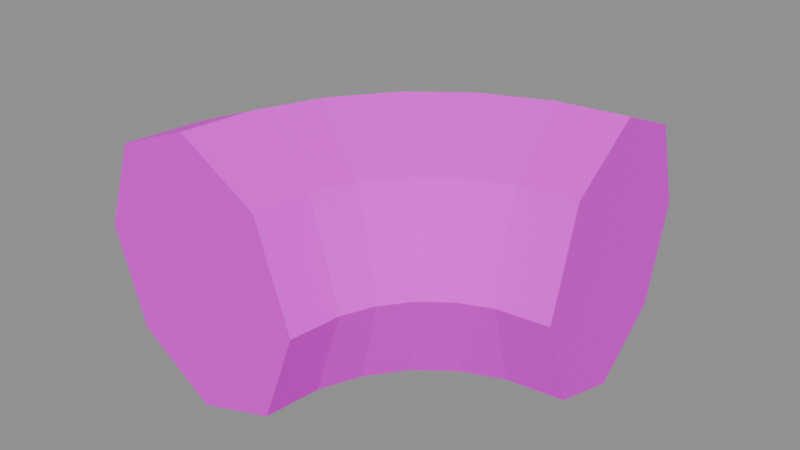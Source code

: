 # Source: PipeElbow90.blend  (saved by Blender 5.2.45; exported with 4.5.12 LTS)
import bpy
from mathutils import Matrix  # noqa: F401  (used for matrix-valued properties, if any)

bpy.ops.wm.read_factory_settings(use_empty=True)
scene = bpy.context.scene
scene.name = 'PipeElbow90'

# ---- images (referenced by path relative to the original .blend; pixels are not part of the script)
import os
ASSET_DIR = os.environ.get("B2B_ASSET_DIR", "")  # directory of the original .blend (textures are referenced by path, not embedded)
HERE = os.path.dirname(os.path.abspath(__file__))  # packed textures are extracted next to this script under _unpacked/

def load_image(name, relpath, width, height, colorspace="sRGB"):
    """Load a texture the original file referenced (path relative to the .blend, or extracted next to this script)."""
    p = next((c for c in (os.path.join(HERE, relpath), os.path.join(ASSET_DIR, relpath)) if relpath and os.path.exists(c)), "")
    if p:
        img = bpy.data.images.load(p, check_existing=True)
        img.name = name
    else:  # same state as the original file: an image datablock whose file is absent (Cycles renders it pink)
        img = bpy.data.images.new(name, width, height)
        img.source = "FILE"
        img.filepath = "//" + (relpath or name)
    img.colorspace_settings.name = colorspace
    return img
img_fuelstop04_atlas_png = load_image('FuelStop04_Atlas.png', 'FuelStop04_Atlas.png', 1024, 1024, 'sRGB')

# ---- materials (node trees are filled in below, after node groups)
mat_fuelstop04_atlas = bpy.data.materials.new('FuelStop04_Atlas')

# ---- material node trees
mat_fuelstop04_atlas.use_nodes = True; mat_fuelstop04_atlas.node_tree.nodes.clear()
_N = mat_fuelstop04_atlas.node_tree.nodes; _L = mat_fuelstop04_atlas.node_tree.links
n0 = _N.new('ShaderNodeOutputMaterial'); n0.name = 'Material Output'; n0.location = (0, 0)
n1 = _N.new('ShaderNodeBsdfPrincipled'); n1.name = 'Principled BSDF'; n1.location = (0, 0)
n1.inputs[2].default_value = 0.92
n1.inputs[10].default_value = 0.005
n2 = _N.new('ShaderNodeTexImage'); n2.name = 'Image Texture'; n2.location = (0, 0)
n2.image = img_fuelstop04_atlas_png
n2.interpolation = 'Closest'
n2.extension = 'EXTEND'
n3 = _N.new('ShaderNodeVertexColor'); n3.name = 'Color Attribute'; n3.location = (0, 0)
n3.layer_name = 'Color'
n4 = _N.new('ShaderNodeMath'); n4.name = 'Math'; n4.location = (0, 0)
n4.operation = 'MULTIPLY'
n4.inputs[1].default_value = 2.0
_L.new(n2.outputs[0], n1.inputs[0])
_L.new(n2.outputs[1], n1.inputs[4])
_L.new(n2.outputs[0], n1.inputs[27])
_L.new(n3.outputs[1], n4.inputs[0])
_L.new(n4.outputs[0], n1.inputs[28])
_L.new(n1.outputs[0], n0.inputs[0])
n0.is_active_output = True

# ---- meshes
me_pipeelbow90 = bpy.data.meshes.new('PipeElbow90')
me_pipeelbow90.from_pydata([(0.1785, -0.3735, 0.0), (0.1262, -0.3666, -0.1273), (0.1349, -0.2924, -0.1273), (0.1858, -0.306, 0.0), (0.1262, -0.3666, -0.1273), (1.093e-17, -0.35, -0.18), (0.01193, -0.2594, -0.18), (0.1349, -0.2924, -0.1273), (1.093e-17, -0.35, -0.18), (-0.1262, -0.3334, -0.1273), (-0.111, -0.2265, -0.1273), (0.01193, -0.2594, -0.18), (-0.1262, -0.3334, -0.1273), (-0.1785, -0.3265, -2.204e-17), (-0.1619, -0.2128, -2.204e-17), (-0.111, -0.2265, -0.1273), (-0.1785, -0.3265, -2.204e-17), (-0.1262, -0.3334, 0.1273), (-0.111, -0.2265, 0.1273), (-0.1619, -0.2128, -2.204e-17), (-0.1262, -0.3334, 0.1273), (-3.278e-17, -0.35, 0.18), (0.01193, -0.2594, 0.18), (-0.111, -0.2265, 0.1273), (-3.278e-17, -0.35, 0.18), (0.1262, -0.3666, 0.1273), (0.1349, -0.2924, 0.1273), (0.01193, -0.2594, 0.18), (0.1262, -0.3666, 0.1273), (0.1785, -0.3735, 0.0), (0.1858, -0.306, 0.0), (0.1349, -0.2924, 0.1273), (0.1858, -0.306, 0.0), (0.1349, -0.2924, -0.1273), (0.1571, -0.2386, -0.1273), (0.2028, -0.265, 0.0), (0.1349, -0.2924, -0.1273), (0.01193, -0.2594, -0.18), (0.04689, -0.175, -0.18), (0.1571, -0.2386, -0.1273), (0.01193, -0.2594, -0.18), (-0.111, -0.2265, -0.1273), (-0.06334, -0.1114, -0.1273), (0.04689, -0.175, -0.18), (-0.111, -0.2265, -0.1273), (-0.1619, -0.2128, -2.204e-17), (-0.109, -0.085, -2.204e-17), (-0.06334, -0.1114, -0.1273), (-0.1619, -0.2128, -2.204e-17), (-0.111, -0.2265, 0.1273), (-0.06334, -0.1114, 0.1273), (-0.109, -0.085, -2.204e-17), (-0.111, -0.2265, 0.1273), (0.01193, -0.2594, 0.18), (0.04689, -0.175, 0.18), (-0.06334, -0.1114, 0.1273), (0.01193, -0.2594, 0.18), (0.1349, -0.2924, 0.1273), (0.1571, -0.2386, 0.1273), (0.04689, -0.175, 0.18), (0.1349, -0.2924, 0.1273), (0.1858, -0.306, 0.0), (0.2028, -0.265, 0.0), (0.1571, -0.2386, 0.1273), (0.2028, -0.265, 0.0), (0.1571, -0.2386, -0.1273), (0.1925, -0.1925, -0.1273), (0.2298, -0.2298, 0.0), (0.1571, -0.2386, -0.1273), (0.04689, -0.175, -0.18), (0.1025, -0.1025, -0.18), (0.1925, -0.1925, -0.1273), (0.04689, -0.175, -0.18), (-0.06334, -0.1114, -0.1273), (0.01251, -0.01251, -0.1273), (0.1025, -0.1025, -0.18), (-0.06334, -0.1114, -0.1273), (-0.109, -0.085, -2.204e-17), (-0.02477, 0.02477, -2.204e-17), (0.01251, -0.01251, -0.1273), (-0.109, -0.085, -2.204e-17), (-0.06334, -0.1114, 0.1273), (0.01251, -0.01251, 0.1273), (-0.02477, 0.02477, -2.204e-17), (-0.06334, -0.1114, 0.1273), (0.04689, -0.175, 0.18), (0.1025, -0.1025, 0.18), (0.01251, -0.01251, 0.1273), (0.04689, -0.175, 0.18), (0.1571, -0.2386, 0.1273), (0.1925, -0.1925, 0.1273), (0.1025, -0.1025, 0.18), (0.1571, -0.2386, 0.1273), (0.2028, -0.265, 0.0), (0.2298, -0.2298, 0.0), (0.1925, -0.1925, 0.1273), (0.2298, -0.2298, 0.0), (0.1925, -0.1925, -0.1273), (0.2386, -0.1571, -0.1273), (0.265, -0.2028, 0.0), (0.1925, -0.1925, -0.1273), (0.1025, -0.1025, -0.18), (0.175, -0.04689, -0.18), (0.2386, -0.1571, -0.1273), (0.1025, -0.1025, -0.18), (0.01251, -0.01251, -0.1273), (0.1114, 0.06334, -0.1273), (0.175, -0.04689, -0.18), (0.01251, -0.01251, -0.1273), (-0.02477, 0.02477, -2.204e-17), (0.085, 0.109, -2.204e-17), (0.1114, 0.06334, -0.1273), (-0.02477, 0.02477, -2.204e-17), (0.01251, -0.01251, 0.1273), (0.1114, 0.06334, 0.1273), (0.085, 0.109, -2.204e-17), (0.01251, -0.01251, 0.1273), (0.1025, -0.1025, 0.18), (0.175, -0.04689, 0.18), (0.1114, 0.06334, 0.1273), (0.1025, -0.1025, 0.18), (0.1925, -0.1925, 0.1273), (0.2386, -0.1571, 0.1273), (0.175, -0.04689, 0.18), (0.1925, -0.1925, 0.1273), (0.2298, -0.2298, 0.0), (0.265, -0.2028, 0.0), (0.2386, -0.1571, 0.1273), (0.265, -0.2028, 0.0), (0.2386, -0.1571, -0.1273), (0.2924, -0.1349, -0.1273), (0.306, -0.1858, 0.0), (0.2386, -0.1571, -0.1273), (0.175, -0.04689, -0.18), (0.2594, -0.01193, -0.18), (0.2924, -0.1349, -0.1273), (0.175, -0.04689, -0.18), (0.1114, 0.06334, -0.1273), (0.2265, 0.111, -0.1273), (0.2594, -0.01193, -0.18), (0.1114, 0.06334, -0.1273), (0.085, 0.109, -2.204e-17), (0.2128, 0.1619, -2.204e-17), (0.2265, 0.111, -0.1273), (0.085, 0.109, -2.204e-17), (0.1114, 0.06334, 0.1273), (0.2265, 0.111, 0.1273), (0.2128, 0.1619, -2.204e-17), (0.1114, 0.06334, 0.1273), (0.175, -0.04689, 0.18), (0.2594, -0.01193, 0.18), (0.2265, 0.111, 0.1273), (0.175, -0.04689, 0.18), (0.2386, -0.1571, 0.1273), (0.2924, -0.1349, 0.1273), (0.2594, -0.01193, 0.18), (0.2386, -0.1571, 0.1273), (0.265, -0.2028, 0.0), (0.306, -0.1858, 0.0), (0.2924, -0.1349, 0.1273), (0.306, -0.1858, 0.0), (0.2924, -0.1349, -0.1273), (0.3666, -0.1262, -0.1273), (0.3735, -0.1785, 0.0), (0.2924, -0.1349, -0.1273), (0.2594, -0.01193, -0.18), (0.35, -1.093e-17, -0.18), (0.3666, -0.1262, -0.1273), (0.2594, -0.01193, -0.18), (0.2265, 0.111, -0.1273), (0.3334, 0.1262, -0.1273), (0.35, -1.093e-17, -0.18), (0.2265, 0.111, -0.1273), (0.2128, 0.1619, -2.204e-17), (0.3265, 0.1785, -2.204e-17), (0.3334, 0.1262, -0.1273), (0.2128, 0.1619, -2.204e-17), (0.2265, 0.111, 0.1273), (0.3334, 0.1262, 0.1273), (0.3265, 0.1785, -2.204e-17), (0.2265, 0.111, 0.1273), (0.2594, -0.01193, 0.18), (0.35, 3.278e-17, 0.18), (0.3334, 0.1262, 0.1273), (0.2594, -0.01193, 0.18), (0.2924, -0.1349, 0.1273), (0.3666, -0.1262, 0.1273), (0.35, 3.278e-17, 0.18), (0.2924, -0.1349, 0.1273), (0.306, -0.1858, 0.0), (0.3735, -0.1785, 0.0), (0.3666, -0.1262, 0.1273), (0.1262, -0.3666, 0.1273), (-3.278e-17, -0.35, 0.18), (-0.1262, -0.3334, 0.1273), (-0.1785, -0.3265, -2.204e-17), (-0.1262, -0.3334, -0.1273), (1.093e-17, -0.35, -0.18), (0.1262, -0.3666, -0.1273), (0.1785, -0.3735, 0.0), (0.3735, -0.1785, 0.0), (0.3666, -0.1262, -0.1273), (0.35, -1.093e-17, -0.18), (0.3334, 0.1262, -0.1273), (0.3265, 0.1785, -2.204e-17), (0.3334, 0.1262, 0.1273), (0.35, 3.278e-17, 0.18), (0.3666, -0.1262, 0.1273)], [], [(0, 1, 2, 3), (4, 5, 6, 7), (8, 9, 10, 11), (12, 13, 14, 15), (16, 17, 18, 19), (20, 21, 22, 23), (24, 25, 26, 27), (28, 29, 30, 31), (32, 33, 34, 35), (36, 37, 38, 39), (40, 41, 42, 43), (44, 45, 46, 47), (48, 49, 50, 51), (52, 53, 54, 55), (56, 57, 58, 59), (60, 61, 62, 63), (64, 65, 66, 67), (68, 69, 70, 71), (72, 73, 74, 75), (76, 77, 78, 79), (80, 81, 82, 83), (84, 85, 86, 87), (88, 89, 90, 91), (92, 93, 94, 95), (96, 97, 98, 99), (100, 101, 102, 103), (104, 105, 106, 107), (108, 109, 110, 111), (112, 113, 114, 115), (116, 117, 118, 119), (120, 121, 122, 123), (124, 125, 126, 127), (128, 129, 130, 131), (132, 133, 134, 135), (136, 137, 138, 139), (140, 141, 142, 143), (144, 145, 146, 147), (148, 149, 150, 151), (152, 153, 154, 155), (156, 157, 158, 159), (160, 161, 162, 163), (164, 165, 166, 167), (168, 169, 170, 171), (172, 173, 174, 175), (176, 177, 178, 179), (180, 181, 182, 183), (184, 185, 186, 187), (188, 189, 190, 191), (192, 193, 194, 195, 196, 197, 198, 199), (200, 201, 202, 203, 204, 205, 206, 207)])
_uv = me_pipeelbow90.uv_layers.new(name='AtlasUV')
_uv.uv.foreach_set('vector', [0.2539, 0.9961, 0.2744, 0.7539, 0.4961, 0.7539, 0.4554, 0.9961, 0.4805, 0.7539, 0.2539, 0.7914, 0.2753, 0.9961, 0.4961, 0.9217, 0.4752, 0.7539, 0.2539, 0.7865, 0.2805, 0.9961, 0.4961, 0.9315, 0.2539, 0.7539, 0.2677, 0.9961, 0.4961, 0.9961, 0.4687, 0.7539, 0.2677, 0.7539, 0.2539, 0.9961, 0.4687, 0.9961, 0.4961, 0.7539, 0.2539, 0.7865, 0.4752, 0.7539, 0.4961, 0.9315, 0.2805, 0.9961, 0.2539, 0.7914, 0.4805, 0.7539, 0.4961, 0.9217, 0.2753, 0.9961, 0.2744, 0.9961, 0.2539, 0.7539, 0.4554, 0.7539, 0.4961, 0.9961, 0.2539, 0.9961, 0.303, 0.7539, 0.4961, 0.7539, 0.4013, 0.9961, 0.459, 0.7539, 0.2539, 0.8219, 0.3122, 0.9961, 0.4961, 0.8648, 0.4425, 0.7539, 0.2539, 0.8078, 0.327, 0.9961, 0.4961, 0.892, 0.2539, 0.7539, 0.2773, 0.9961, 0.4961, 0.9961, 0.451, 0.7539, 0.2773, 0.7539, 0.2539, 0.9961, 0.451, 0.9961, 0.4961, 0.7539, 0.2539, 0.8078, 0.4425, 0.7539, 0.4961, 0.892, 0.327, 0.9961, 0.2539, 0.8219, 0.459, 0.7539, 0.4961, 0.8648, 0.3122, 0.9961, 0.303, 0.9961, 0.2539, 0.7539, 0.4013, 0.7539, 0.4961, 0.9961, 0.2539, 0.9961, 0.342, 0.7539, 0.4961, 0.7539, 0.3715, 0.9961, 0.4372, 0.7539, 0.2539, 0.8671, 0.3464, 0.9961, 0.4961, 0.836, 0.4149, 0.7539, 0.2539, 0.8488, 0.3647, 0.9961, 0.4961, 0.8619, 0.2539, 0.7539, 0.3008, 0.9961, 0.4961, 0.9961, 0.4298, 0.7539, 0.3008, 0.7539, 0.2539, 0.9961, 0.4298, 0.9961, 0.4961, 0.7539, 0.2539, 0.8488, 0.4149, 0.7539, 0.4961, 0.8619, 0.3647, 0.9961, 0.2539, 0.8671, 0.4372, 0.7539, 0.4961, 0.836, 0.3464, 0.9961, 0.342, 0.9961, 0.2539, 0.7539, 0.3715, 0.7539, 0.4961, 0.9961, 0.3785, 0.9961, 0.2539, 0.7539, 0.408, 0.7539, 0.4961, 0.9961, 0.414, 0.7539, 0.2539, 0.9036, 0.3829, 0.9961, 0.4961, 0.8128, 0.3881, 0.7539, 0.2539, 0.8853, 0.4012, 0.9961, 0.4961, 0.8351, 0.3202, 0.7539, 0.2539, 0.9961, 0.4492, 0.9961, 0.4961, 0.7539, 0.2539, 0.7539, 0.3202, 0.9961, 0.4961, 0.9961, 0.4492, 0.7539, 0.2539, 0.8853, 0.3881, 0.7539, 0.4961, 0.8351, 0.4012, 0.9961, 0.2539, 0.9036, 0.414, 0.7539, 0.4961, 0.8128, 0.3829, 0.9961, 0.2539, 0.9961, 0.3785, 0.7539, 0.4961, 0.7539, 0.408, 0.9961, 0.3487, 0.9961, 0.2539, 0.7539, 0.447, 0.7539, 0.4961, 0.9961, 0.3852, 0.7539, 0.2539, 0.9378, 0.4281, 0.9961, 0.4961, 0.791, 0.358, 0.7539, 0.2539, 0.923, 0.4422, 0.9961, 0.4961, 0.8075, 0.299, 0.7539, 0.2539, 0.9961, 0.4727, 0.9961, 0.4961, 0.7539, 0.2539, 0.7539, 0.299, 0.9961, 0.4961, 0.9961, 0.4727, 0.7539, 0.2539, 0.923, 0.358, 0.7539, 0.4961, 0.8075, 0.4422, 0.9961, 0.2539, 0.9378, 0.3852, 0.7539, 0.4961, 0.791, 0.4281, 0.9961, 0.2539, 0.9961, 0.3487, 0.7539, 0.4961, 0.7539, 0.447, 0.9961, 0.2946, 0.9961, 0.2539, 0.7539, 0.4756, 0.7539, 0.4961, 0.9961, 0.3283, 0.7539, 0.2539, 0.9747, 0.4586, 0.9961, 0.4961, 0.7695, 0.3185, 0.7539, 0.2539, 0.9695, 0.4635, 0.9961, 0.4961, 0.7748, 0.2813, 0.7539, 0.2539, 0.9961, 0.4823, 0.9961, 0.4961, 0.7539, 0.2539, 0.7539, 0.2813, 0.9961, 0.4961, 0.9961, 0.4823, 0.7539, 0.2539, 0.9695, 0.3185, 0.7539, 0.4961, 0.7748, 0.4635, 0.9961, 0.2539, 0.9747, 0.3283, 0.7539, 0.4961, 0.7695, 0.4586, 0.9961, 0.2539, 0.9961, 0.2946, 0.7539, 0.4961, 0.7539, 0.4756, 0.9961, 0.4606, 0.9606, 0.375, 0.9961, 0.2894, 0.9606, 0.2539, 0.875, 0.2894, 0.7894, 0.375, 0.7539, 0.4606, 0.7894, 0.4961, 0.875, 0.2539, 0.875, 0.2894, 0.7894, 0.375, 0.7539, 0.4606, 0.7894, 0.4961, 0.875, 0.4606, 0.9606, 0.375, 0.9961, 0.2894, 0.9606])
_ca = me_pipeelbow90.color_attributes.new('Color', 'FLOAT_COLOR', 'CORNER')
_ca.data.foreach_set('color', [1.0, 1.0, 1.0, 0.0, 1.0, 1.0, 1.0, 0.0, 1.0, 1.0, 1.0, 0.0, 1.0, 1.0, 1.0, 0.0, 1.0, 1.0, 1.0, 0.0, 1.0, 1.0, 1.0, 0.0, 1.0, 1.0, 1.0, 0.0, 1.0, 1.0, 1.0, 0.0, 1.0, 1.0, 1.0, 0.0, 1.0, 1.0, 1.0, 0.0, 1.0, 1.0, 1.0, 0.0, 1.0, 1.0, 1.0, 0.0, 1.0, 1.0, 1.0, 0.0, 1.0, 1.0, 1.0, 0.0, 1.0, 1.0, 1.0, 0.0, 1.0, 1.0, 1.0, 0.0, 1.0, 1.0, 1.0, 0.0, 1.0, 1.0, 1.0, 0.0, 1.0, 1.0, 1.0, 0.0, 1.0, 1.0, 1.0, 0.0, 1.0, 1.0, 1.0, 0.0, 1.0, 1.0, 1.0, 0.0, 1.0, 1.0, 1.0, 0.0, 1.0, 1.0, 1.0, 0.0, 1.0, 1.0, 1.0, 0.0, 1.0, 1.0, 1.0, 0.0, 1.0, 1.0, 1.0, 0.0, 1.0, 1.0, 1.0, 0.0, 1.0, 1.0, 1.0, 0.0, 1.0, 1.0, 1.0, 0.0, 1.0, 1.0, 1.0, 0.0, 1.0, 1.0, 1.0, 0.0, 1.0, 1.0, 1.0, 0.0, 1.0, 1.0, 1.0, 0.0, 1.0, 1.0, 1.0, 0.0, 1.0, 1.0, 1.0, 0.0, 1.0, 1.0, 1.0, 0.0, 1.0, 1.0, 1.0, 0.0, 1.0, 1.0, 1.0, 0.0, 1.0, 1.0, 1.0, 0.0, 1.0, 1.0, 1.0, 0.0, 1.0, 1.0, 1.0, 0.0, 1.0, 1.0, 1.0, 0.0, 1.0, 1.0, 1.0, 0.0, 1.0, 1.0, 1.0, 0.0, 1.0, 1.0, 1.0, 0.0, 1.0, 1.0, 1.0, 0.0, 1.0, 1.0, 1.0, 0.0, 1.0, 1.0, 1.0, 0.0, 1.0, 1.0, 1.0, 0.0, 1.0, 1.0, 1.0, 0.0, 1.0, 1.0, 1.0, 0.0, 1.0, 1.0, 1.0, 0.0, 1.0, 1.0, 1.0, 0.0, 1.0, 1.0, 1.0, 0.0, 1.0, 1.0, 1.0, 0.0, 1.0, 1.0, 1.0, 0.0, 1.0, 1.0, 1.0, 0.0, 1.0, 1.0, 1.0, 0.0, 1.0, 1.0, 1.0, 0.0, 1.0, 1.0, 1.0, 0.0, 1.0, 1.0, 1.0, 0.0, 1.0, 1.0, 1.0, 0.0, 1.0, 1.0, 1.0, 0.0, 1.0, 1.0, 1.0, 0.0, 1.0, 1.0, 1.0, 0.0, 1.0, 1.0, 1.0, 0.0, 1.0, 1.0, 1.0, 0.0, 1.0, 1.0, 1.0, 0.0, 1.0, 1.0, 1.0, 0.0, 1.0, 1.0, 1.0, 0.0, 1.0, 1.0, 1.0, 0.0, 1.0, 1.0, 1.0, 0.0, 1.0, 1.0, 1.0, 0.0, 1.0, 1.0, 1.0, 0.0, 1.0, 1.0, 1.0, 0.0, 1.0, 1.0, 1.0, 0.0, 1.0, 1.0, 1.0, 0.0, 1.0, 1.0, 1.0, 0.0, 1.0, 1.0, 1.0, 0.0, 1.0, 1.0, 1.0, 0.0, 1.0, 1.0, 1.0, 0.0, 1.0, 1.0, 1.0, 0.0, 1.0, 1.0, 1.0, 0.0, 1.0, 1.0, 1.0, 0.0, 1.0, 1.0, 1.0, 0.0, 1.0, 1.0, 1.0, 0.0, 1.0, 1.0, 1.0, 0.0, 1.0, 1.0, 1.0, 0.0, 1.0, 1.0, 1.0, 0.0, 1.0, 1.0, 1.0, 0.0, 1.0, 1.0, 1.0, 0.0, 1.0, 1.0, 1.0, 0.0, 1.0, 1.0, 1.0, 0.0, 1.0, 1.0, 1.0, 0.0, 1.0, 1.0, 1.0, 0.0, 1.0, 1.0, 1.0, 0.0, 1.0, 1.0, 1.0, 0.0, 1.0, 1.0, 1.0, 0.0, 1.0, 1.0, 1.0, 0.0, 1.0, 1.0, 1.0, 0.0, 1.0, 1.0, 1.0, 0.0, 1.0, 1.0, 1.0, 0.0, 1.0, 1.0, 1.0, 0.0, 1.0, 1.0, 1.0, 0.0, 1.0, 1.0, 1.0, 0.0, 1.0, 1.0, 1.0, 0.0, 1.0, 1.0, 1.0, 0.0, 1.0, 1.0, 1.0, 0.0, 1.0, 1.0, 1.0, 0.0, 1.0, 1.0, 1.0, 0.0, 1.0, 1.0, 1.0, 0.0, 1.0, 1.0, 1.0, 0.0, 1.0, 1.0, 1.0, 0.0, 1.0, 1.0, 1.0, 0.0, 1.0, 1.0, 1.0, 0.0, 1.0, 1.0, 1.0, 0.0, 1.0, 1.0, 1.0, 0.0, 1.0, 1.0, 1.0, 0.0, 1.0, 1.0, 1.0, 0.0, 1.0, 1.0, 1.0, 0.0, 1.0, 1.0, 1.0, 0.0, 1.0, 1.0, 1.0, 0.0, 1.0, 1.0, 1.0, 0.0, 1.0, 1.0, 1.0, 0.0, 1.0, 1.0, 1.0, 0.0, 1.0, 1.0, 1.0, 0.0, 1.0, 1.0, 1.0, 0.0, 1.0, 1.0, 1.0, 0.0, 1.0, 1.0, 1.0, 0.0, 1.0, 1.0, 1.0, 0.0, 1.0, 1.0, 1.0, 0.0, 1.0, 1.0, 1.0, 0.0, 1.0, 1.0, 1.0, 0.0, 1.0, 1.0, 1.0, 0.0, 1.0, 1.0, 1.0, 0.0, 1.0, 1.0, 1.0, 0.0, 1.0, 1.0, 1.0, 0.0, 1.0, 1.0, 1.0, 0.0, 1.0, 1.0, 1.0, 0.0, 1.0, 1.0, 1.0, 0.0, 1.0, 1.0, 1.0, 0.0, 1.0, 1.0, 1.0, 0.0, 1.0, 1.0, 1.0, 0.0, 1.0, 1.0, 1.0, 0.0, 1.0, 1.0, 1.0, 0.0, 1.0, 1.0, 1.0, 0.0, 1.0, 1.0, 1.0, 0.0, 1.0, 1.0, 1.0, 0.0, 1.0, 1.0, 1.0, 0.0, 1.0, 1.0, 1.0, 0.0, 1.0, 1.0, 1.0, 0.0, 1.0, 1.0, 1.0, 0.0, 1.0, 1.0, 1.0, 0.0, 1.0, 1.0, 1.0, 0.0, 1.0, 1.0, 1.0, 0.0, 1.0, 1.0, 1.0, 0.0, 1.0, 1.0, 1.0, 0.0, 1.0, 1.0, 1.0, 0.0, 1.0, 1.0, 1.0, 0.0, 1.0, 1.0, 1.0, 0.0, 1.0, 1.0, 1.0, 0.0, 1.0, 1.0, 1.0, 0.0, 1.0, 1.0, 1.0, 0.0, 1.0, 1.0, 1.0, 0.0, 1.0, 1.0, 1.0, 0.0, 1.0, 1.0, 1.0, 0.0, 1.0, 1.0, 1.0, 0.0, 1.0, 1.0, 1.0, 0.0, 1.0, 1.0, 1.0, 0.0, 1.0, 1.0, 1.0, 0.0, 1.0, 1.0, 1.0, 0.0, 1.0, 1.0, 1.0, 0.0, 1.0, 1.0, 1.0, 0.0, 1.0, 1.0, 1.0, 0.0, 1.0, 1.0, 1.0, 0.0, 1.0, 1.0, 1.0, 0.0, 1.0, 1.0, 1.0, 0.0, 1.0, 1.0, 1.0, 0.0, 1.0, 1.0, 1.0, 0.0, 1.0, 1.0, 1.0, 0.0, 1.0, 1.0, 1.0, 0.0, 1.0, 1.0, 1.0, 0.0, 1.0, 1.0, 1.0, 0.0, 1.0, 1.0, 1.0, 0.0, 1.0, 1.0, 1.0, 0.0, 1.0, 1.0, 1.0, 0.0, 1.0, 1.0, 1.0, 0.0, 1.0, 1.0, 1.0, 0.0, 1.0, 1.0, 1.0, 0.0, 1.0, 1.0, 1.0, 0.0, 1.0, 1.0, 1.0, 0.0, 1.0, 1.0, 1.0, 0.0, 1.0, 1.0, 1.0, 0.0, 1.0, 1.0, 1.0, 0.0, 1.0, 1.0, 1.0, 0.0, 1.0, 1.0, 1.0, 0.0, 1.0, 1.0, 1.0, 0.0, 1.0, 1.0, 1.0, 0.0, 1.0, 1.0, 1.0, 0.0, 1.0, 1.0, 1.0, 0.0, 1.0, 1.0, 1.0, 0.0, 1.0, 1.0, 1.0, 0.0, 1.0, 1.0, 1.0, 0.0, 1.0, 1.0, 1.0, 0.0, 1.0, 1.0, 1.0, 0.0, 1.0, 1.0, 1.0, 0.0, 1.0, 1.0, 1.0, 0.0])
me_pipeelbow90.materials.append(mat_fuelstop04_atlas)
me_pipeelbow90.update()

# ---- objects
ob_pipeelbow90 = bpy.data.objects.new('PipeElbow90', me_pipeelbow90)

# ---- transforms, parenting, visibility, modifiers, constraints
ob_pipeelbow90.location = (0.0, 0.0, 0.0)

# ---- collection membership
scene.collection.objects.link(ob_pipeelbow90)

# ---- scene / render settings (as saved in the file)
scene.frame_start = 1; scene.frame_end = 250; scene.frame_set(1)
scene.render.engine = 'BLENDER_EEVEE_NEXT'
scene.render.image_settings.exr_codec = 'NONE'
scene.render.use_bake_clear = False
scene.render.bake_margin = 0
scene.render.bake_bias = 0.0
scene.render.bake_samples = 0
scene.render.simplify_subdivision_render = 0
scene.render.simplify_child_particles_render = 0.0
scene.render.compositor_device = 'GPU'
scene.eevee.use_volume_custom_range = False
scene.eevee.gtao_distance = 0.0
scene.eevee.use_fast_gi = False
scene.eevee.fast_gi_thickness_near = 0.1
scene.eevee.fast_gi_thickness_far = 0.0
scene.eevee.ray_tracing_options.screen_trace_thickness = 0.1
bpy.context.view_layer.update()

# ---- added for rendering (the .blend has no active camera and no usable light): camera, sun + grey world if the file has none
cam_auto = bpy.data.cameras.new('AutoCamera')
cam_auto.lens = 50.0
cam_auto.sensor_width = 36.0
cam_auto.clip_end = 1000.0
ob_auto_camera = bpy.data.objects.new('AutoCamera', cam_auto)
scene.collection.objects.link(ob_auto_camera)
ob_auto_camera.location = (0.892838, -1.0519, 0.636257)
ob_auto_camera.rotation_euler = (1.09748, -7.21219e-08, 0.694738)
scene.camera = ob_auto_camera
light_auto_sun = bpy.data.lights.new('AutoSun', 'SUN')
light_auto_sun.energy = 3.0
light_auto_sun.angle = 0.0523599
ob_auto_sun = bpy.data.objects.new('AutoSun', light_auto_sun)
scene.collection.objects.link(ob_auto_sun)
ob_auto_sun.rotation_euler = (0.872665, 0.174533, 0.523599)
if scene.world is None:
    world_auto = bpy.data.worlds.new('AutoWorld')
    world_auto.color = (0.3, 0.3, 0.3)
    scene.world = world_auto
bpy.context.view_layer.update()

